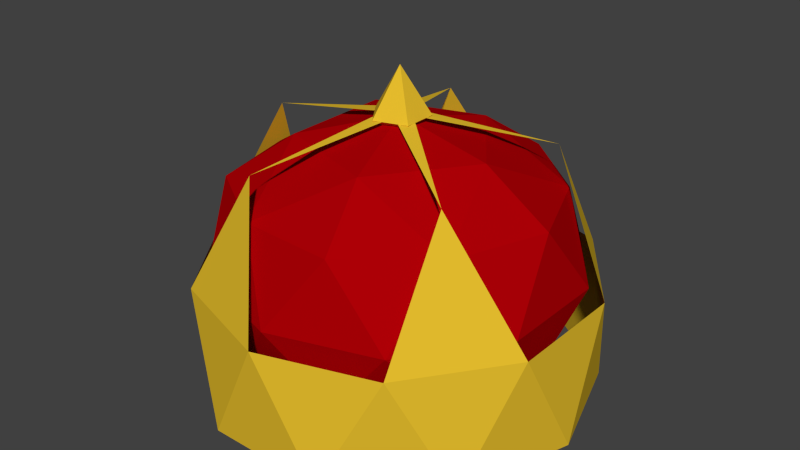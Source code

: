 # Source: Crown_Bonus.blend  (saved by Blender 2.74.0; exported with 4.5.12 LTS)
import bpy
from mathutils import Matrix  # noqa: F401  (used for matrix-valued properties, if any)

bpy.ops.wm.read_factory_settings(use_empty=True)
scene = bpy.context.scene
scene.name = 'Scene'

# ---- collections
col_collection_1 = bpy.data.collections.new('Collection 1'); scene.collection.children.link(col_collection_1)

# ---- materials (node trees are filled in below, after node groups)
mat_gold = bpy.data.materials.new('Gold')
mat_gold.alpha_threshold = 0.0
mat_gold.use_transparent_shadow = False
mat_gold.diffuse_color = (0.8, 0.5212, 0.02709, 1.0)
mat_gold.specular_color = (0.7991, 0.521, 0.02732)
mat_gold.roughness = 0.5
mat_material = bpy.data.materials.new('Material')
mat_material.alpha_threshold = 0.0
mat_material.use_transparent_shadow = False
mat_material.diffuse_color = (0.4292, 0.0, 0.001951, 1.0)
mat_material.specular_color = (0.4287, 0.0, 0.001821)
mat_material.roughness = 0.5

# ---- material node trees

# ---- world
world_world = bpy.data.worlds.new('World'); scene.world = world_world
world_world.color = (0.05088, 0.05088, 0.05088)
world_world.use_sun_shadow = False
world_world.sun_shadow_jitter_overblur = 0.0
world_world.cycles.sampling_method = 'MANUAL'
world_world.cycles.sample_map_resolution = 256

# ---- meshes
me_circle_002 = bpy.data.meshes.new('Circle.002')
me_circle_002.from_pydata([(0.0, 0.3035, 0.0), (-0.1784, 0.2455, 0.0), (-0.2886, 0.09377, 0.0), (-0.2886, -0.09377, 0.0), (-0.1784, -0.2455, 0.0), (2.653e-08, -0.3035, 0.0), (0.1784, -0.2455, 0.0), (0.2886, -0.09377, 0.0), (0.2886, 0.09377, 0.0), (0.1784, 0.2455, 0.0), (-0.09377, 0.2886, -0.1801), (-0.2455, 0.1784, -0.1801), (-0.3035, 4.008e-06, -0.1801), (-0.2455, -0.1784, -0.1801), (-0.09378, -0.2886, -0.1801), (0.09377, -0.2886, -0.1801), (0.2455, -0.1784, -0.1801), (0.3035, -4.041e-06, -0.1801), (0.2455, 0.1784, -0.1801), (0.09378, 0.2886, -0.1801), (-0.2309, -9.899e-09, 0.1938), (-0.07555, -0.2138, 0.1938), (0.1758, -0.1321, 0.1938), (0.2026, -0.1472, -0.07833), (-0.07739, -0.2382, -0.07833), (-0.2504, 0.0, -0.07832), (-0.07739, 0.2382, -0.07833), (0.2026, 0.1472, -0.07833), (0.07705, -0.2367, 0.1332), (-0.2012, -0.1463, 0.1332), (-0.2012, 0.1463, 0.1332), (0.07705, 0.2367, 0.1332), (0.249, 0.0, 0.1332), (-1.49e-08, 0.0, 0.2329), (0.0736, -0.2265, -0.09521), (0.2382, 0.0, -0.09521), (-0.1927, -0.14, -0.09521), (-0.1927, 0.14, -0.09521), (0.0736, 0.2265, -0.09521), (0.2663, -0.08652, 0.01786), (0.2663, 0.08652, 0.01786), (-1.49e-08, -0.28, 0.01786), (0.1646, -0.2265, 0.01786), (-0.2663, -0.08652, 0.01786), (-0.1646, -0.2265, 0.01786), (-0.1646, 0.2265, 0.01786), (-0.2663, 0.08652, 0.01786), (0.1646, 0.2265, 0.01786), (-1.49e-08, 0.28, 0.01786), (0.1927, -0.14, 0.1309), (-0.0736, -0.2265, 0.1309), (-0.2382, 0.0, 0.1309), (-0.0736, 0.2265, 0.1309), (0.1927, 0.14, 0.1309), (0.04549, -0.14, 0.2008), (0.1472, 0.0, 0.2008), (-0.1191, -0.08652, 0.2008), (-0.1191, 0.08652, 0.2008), (0.04549, 0.14, 0.2008), (-2.715e-08, 0.0, 0.2056), (0.03605, -0.0262, 0.2331), (-0.01377, -0.04239, 0.2331), (-0.04457, 0.0, 0.2331), (-0.01377, 0.04239, 0.2331), (0.03605, 0.0262, 0.2331), (-2.608e-08, 0.0, 0.3052), (0.0, 0.03881, 0.2331), (-0.02281, 0.0314, 0.2331), (-0.03691, 0.01199, 0.2331), (-0.03691, -0.01199, 0.2331), (-0.02281, -0.0314, 0.2331), (3.393e-09, -0.03881, 0.2331), (0.02281, -0.0314, 0.2331), (0.03691, -0.01199, 0.2331), (0.03691, 0.01199, 0.2331), (0.02281, 0.0314, 0.2331), (-0.07555, 0.2138, 0.1938), (0.1758, 0.1321, 0.1938)], [], [(19, 10, 0), (18, 19, 9), (17, 18, 8), (16, 17, 7), (15, 16, 6), (14, 15, 5), (13, 14, 4), (12, 13, 3), (11, 12, 2), (10, 11, 1), (9, 19, 0), (8, 18, 9), (7, 17, 8), (6, 16, 7), (5, 15, 6), (4, 14, 5), (3, 13, 4), (2, 12, 3), (1, 11, 2), (0, 10, 1), (6, 7, 22), (2, 3, 20), (4, 5, 21), (23, 35, 39), (24, 34, 41), (25, 36, 43), (26, 37, 45), (27, 38, 47), (23, 39, 42), (24, 41, 44), (25, 43, 46), (26, 45, 48), (27, 47, 40), (28, 49, 54), (29, 50, 56), (30, 51, 57), (31, 52, 58), (32, 53, 55), (55, 58, 33), (55, 53, 58), (53, 31, 58), (58, 57, 33), (58, 52, 57), (52, 30, 57), (57, 56, 33), (57, 51, 56), (51, 29, 56), (56, 54, 33), (56, 50, 54), (50, 28, 54), (54, 55, 33), (54, 49, 55), (49, 32, 55), (40, 53, 32), (40, 47, 53), (47, 31, 53), (48, 52, 31), (48, 45, 52), (45, 30, 52), (46, 51, 30), (46, 43, 51), (43, 29, 51), (44, 50, 29), (44, 41, 50), (41, 28, 50), (42, 49, 28), (42, 39, 49), (39, 32, 49), (47, 48, 31), (47, 38, 48), (38, 26, 48), (45, 46, 30), (45, 37, 46), (37, 25, 46), (43, 44, 29), (43, 36, 44), (36, 24, 44), (41, 42, 28), (41, 34, 42), (34, 23, 42), (39, 40, 32), (39, 35, 40), (35, 27, 40), (59, 60, 61), (60, 59, 64), (59, 61, 62), (59, 62, 63), (59, 63, 64), (60, 64, 65), (63, 62, 65), (62, 61, 65), (64, 63, 65), (61, 60, 65), (66, 67, 76), (74, 75, 77), (0, 1, 76), (8, 9, 77), (72, 73, 22), (68, 69, 20), (70, 71, 21)])
me_circle_002.polygons.foreach_set('material_index', [0, 0, 0, 0, 0, 0, 0, 0, 0, 0, 0, 0, 0, 0, 0, 0, 0, 0, 0, 0, 0, 0, 0, 1, 1, 1, 1, 1, 1, 1, 1, 1, 1, 1, 1, 1, 1, 1, 1, 1, 1, 1, 1, 1, 1, 1, 1, 1, 1, 1, 1, 1, 1, 1, 1, 1, 1, 1, 1, 1, 1, 1, 1, 1, 1, 1, 1, 1, 1, 1, 1, 1, 1, 1, 1, 1, 1, 1, 1, 1, 1, 1, 1, 0, 0, 0, 0, 0, 0, 0, 0, 0, 0, 0, 0, 0, 0, 0, 0, 0])
_k = set([(0, 1), (0, 9), (0, 10), (0, 19), (0, 76), (1, 2), (1, 10), (1, 11), (1, 76), (2, 3), (2, 11), (2, 12), (2, 20), (3, 4), (3, 12), (3, 13), (3, 20), (4, 5), (4, 13), (4, 14), (4, 21), (5, 6), (5, 14), (5, 15), (5, 21), (6, 7), (6, 15), (6, 16), (6, 22), (7, 8), (7, 16), (7, 17), (7, 22), (8, 9), (8, 17), (8, 18), (8, 77), (9, 18), (9, 19), (9, 77), (10, 11), (10, 19), (11, 12), (12, 13), (13, 14), (14, 15), (15, 16), (16, 17), (17, 18), (18, 19), (20, 68), (20, 69), (21, 70), (21, 71), (22, 72), (22, 73), (66, 67), (66, 76), (67, 76), (68, 69), (70, 71), (72, 73), (74, 75), (74, 77), (75, 77)])
me_circle_002.attributes.new('sharp_edge', 'BOOLEAN', 'EDGE').data.foreach_set('value', [ (min(e.vertices), max(e.vertices)) in _k for e in me_circle_002.edges])
me_circle_002.materials.append(mat_gold)
me_circle_002.materials.append(mat_material)
me_circle_002.use_remesh_preserve_volume = False
me_circle_002.use_remesh_preserve_attributes = False
me_circle_002.use_mirror_vertex_groups = False
me_circle_002.update()

# ---- objects
ob_crown_bonus = bpy.data.objects.new('Crown_Bonus', me_circle_002)

# ---- transforms, parenting, visibility, modifiers, constraints
ob_crown_bonus.location = (0.0, 0.0, -0.01986)
ob_crown_bonus.lineart.crease_threshold = 0.0

# ---- collection membership
col_collection_1.objects.link(ob_crown_bonus)

# ---- scene / render settings (as saved in the file)
scene.frame_start = 1; scene.frame_end = 250; scene.frame_set(1)
scene.render.engine = 'BLENDER_EEVEE_NEXT'
scene.render.resolution_percentage = 50
scene.render.dither_intensity = 0.0
scene.cycles.use_denoising = False
scene.cycles.samples = 10
scene.cycles.sampling_pattern = 'TABULATED_SOBOL'
scene.cycles.light_sampling_threshold = 0.0
scene.cycles.use_adaptive_sampling = False
scene.cycles.use_light_tree = False
scene.cycles.blur_glossy = 0.0
scene.cycles.pixel_filter_type = 'GAUSSIAN'
scene.cycles.sample_clamp_indirect = 0.0
scene.view_settings.view_transform = 'Standard'
bpy.context.view_layer.update()

# ---- added for rendering (the .blend has no active camera and no usable light): camera, sun
cam_auto = bpy.data.cameras.new('AutoCamera')
cam_auto.lens = 50.0
cam_auto.sensor_width = 36.0
cam_auto.clip_end = 1000.0
ob_auto_camera = bpy.data.objects.new('AutoCamera', cam_auto)
scene.collection.objects.link(ob_auto_camera)
ob_auto_camera.location = (0.912308, -1.09477, 0.772523)
ob_auto_camera.rotation_euler = (1.09748, -7.21219e-08, 0.694738)
scene.camera = ob_auto_camera
light_auto_sun = bpy.data.lights.new('AutoSun', 'SUN')
light_auto_sun.energy = 3.0
light_auto_sun.angle = 0.0523599
ob_auto_sun = bpy.data.objects.new('AutoSun', light_auto_sun)
scene.collection.objects.link(ob_auto_sun)
ob_auto_sun.rotation_euler = (0.872665, 0.174533, 0.523599)
bpy.context.view_layer.update()
